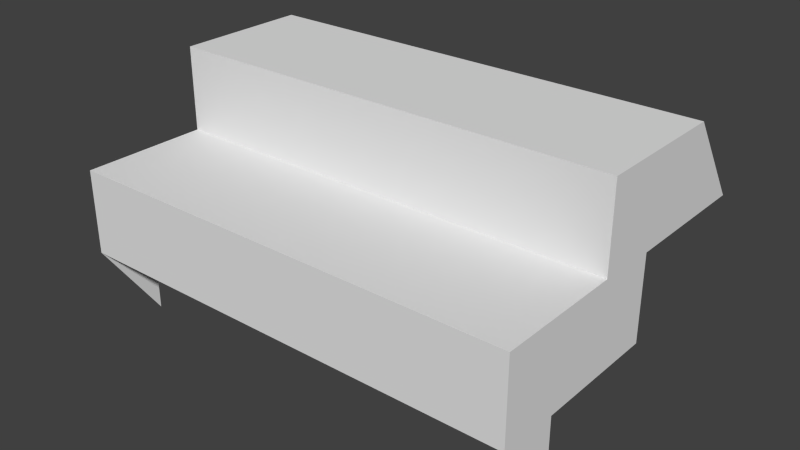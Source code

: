 # Source: Upstairs_2.blend  (saved by Blender 2.75.0; exported with 4.5.12 LTS)
import bpy
from mathutils import Matrix  # noqa: F401  (used for matrix-valued properties, if any)

bpy.ops.wm.read_factory_settings(use_empty=True)
scene = bpy.context.scene
scene.name = 'Scene'

# ---- collections
col_collection_1 = bpy.data.collections.new('Collection 1'); scene.collection.children.link(col_collection_1)

# ---- world
world_world = bpy.data.worlds.new('World'); scene.world = world_world
world_world.color = (0.05088, 0.05088, 0.05088)
world_world.use_sun_shadow = False
world_world.sun_shadow_jitter_overblur = 0.0
world_world.cycles.sampling_method = 'MANUAL'
world_world.cycles.sample_map_resolution = 256

# ---- meshes
me_plane_002 = bpy.data.meshes.new('Plane.002')
me_plane_002.from_pydata([(5.34, 2.001, 3.404), (-5.536, 2.001, 3.404), (5.34, -1.206, 3.404), (-5.536, -1.206, 3.404), (5.34, -1.206, 1.404), (-5.536, -1.206, 1.404), (5.34, -4.206, 1.404), (-5.536, -4.206, 1.404), (5.34, -4.206, -0.5956), (-5.536, -4.206, -0.5956), (5.34, 3.429, 1.345), (-5.536, 3.429, 1.345), (5.34, 0.2217, 1.345), (-5.536, 0.2217, 1.345), (5.34, 0.2217, -0.6551), (-5.536, 0.2217, -0.6551), (5.34, -2.778, -0.6551), (-5.536, -2.778, -0.6551), (5.34, -2.778, -2.655), (-5.536, -2.778, -2.655)], [], [(0, 1, 3, 2), (2, 3, 5, 4), (4, 5, 7, 6), (6, 7, 9, 8), (3, 1, 11, 13), (5, 3, 13, 15), (2, 4, 14, 12), (7, 5, 15, 17), (4, 6, 16, 14), (9, 7, 17, 19), (6, 8, 18, 16), (0, 2, 12, 10)])
_uv = me_plane_002.uv_layers.new(name='UVMap')
_uv.uv.foreach_set('vector', [0.6684, 0.6273, 0.0001483, 0.6273, 0.0001484, 0.4302, 0.6684, 0.4302, 0.6684, 0.4302, 0.0001484, 0.4302, 0.0001484, 0.3073, 0.6684, 0.3073, 0.6684, 0.3073, 0.0001484, 0.3073, 0.0001484, 0.123, 0.6684, 0.123, 0.6684, 0.123, 0.0001484, 0.123, 0.0001485, 0.0001483, 0.6684, 0.0001487, 0.1845, 0.6276, 0.3815, 0.6276, 0.4692, 0.7541, 0.2722, 0.7541, 0.1845, 0.7504, 0.1845, 0.6276, 0.2722, 0.7541, 0.2722, 0.877, 0.6538, 0.9999, 0.6538, 0.877, 0.7415, 0.7504, 0.7415, 0.8733, 0.0001483, 0.7504, 0.1845, 0.7504, 0.2722, 0.877, 0.08784, 0.877, 0.6538, 0.877, 0.4695, 0.877, 0.5572, 0.7504, 0.7415, 0.7504, 0.0001483, 0.8733, 0.0001483, 0.7504, 0.08784, 0.877, 0.08784, 0.9999, 0.4695, 0.877, 0.4695, 0.7541, 0.5572, 0.6276, 0.5572, 0.7504, 0.8509, 0.9999, 0.6538, 0.9999, 0.7415, 0.8733, 0.9386, 0.8733])
me_plane_002.use_remesh_preserve_volume = False
me_plane_002.use_remesh_preserve_attributes = False
me_plane_002.use_mirror_vertex_groups = False
me_plane_002.update()

# ---- objects
ob_upstairs_2 = bpy.data.objects.new('Upstairs_2', me_plane_002)

# ---- transforms, parenting, visibility, modifiers, constraints
ob_upstairs_2.location = (0.0, 1.421e-14, 0.0)
ob_upstairs_2.lineart.crease_threshold = 0.0

# ---- collection membership
col_collection_1.objects.link(ob_upstairs_2)

# ---- scene / render settings (as saved in the file)
scene.frame_start = 1; scene.frame_end = 250; scene.frame_set(1)
scene.render.engine = 'BLENDER_EEVEE_NEXT'
scene.render.resolution_percentage = 50
scene.render.dither_intensity = 0.0
scene.cycles.use_denoising = False
scene.cycles.samples = 10
scene.cycles.sampling_pattern = 'TABULATED_SOBOL'
scene.cycles.light_sampling_threshold = 0.0
scene.cycles.use_adaptive_sampling = False
scene.cycles.use_light_tree = False
scene.cycles.blur_glossy = 0.0
scene.cycles.pixel_filter_type = 'GAUSSIAN'
scene.cycles.sample_clamp_indirect = 0.0
scene.view_settings.view_transform = 'Standard'
bpy.context.view_layer.update()

# ---- added for rendering (the .blend has no active camera and no usable light): camera, sun
cam_auto = bpy.data.cameras.new('AutoCamera')
cam_auto.lens = 50.0
cam_auto.sensor_width = 36.0
cam_auto.clip_end = 1000.0
ob_auto_camera = bpy.data.objects.new('AutoCamera', cam_auto)
scene.collection.objects.link(ob_auto_camera)
ob_auto_camera.location = (13.4144, -16.6035, 11.1847)
ob_auto_camera.rotation_euler = (1.09748, -7.21219e-08, 0.694738)
scene.camera = ob_auto_camera
light_auto_sun = bpy.data.lights.new('AutoSun', 'SUN')
light_auto_sun.energy = 3.0
light_auto_sun.angle = 0.0523599
ob_auto_sun = bpy.data.objects.new('AutoSun', light_auto_sun)
scene.collection.objects.link(ob_auto_sun)
ob_auto_sun.rotation_euler = (0.872665, 0.174533, 0.523599)
bpy.context.view_layer.update()
